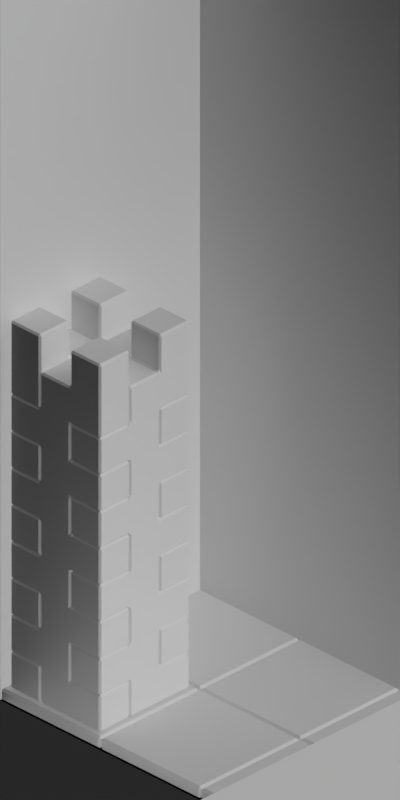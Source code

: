 # Source: toy_shop.blend  (saved by Blender 2.63.0; exported with 4.5.12 LTS)
import bpy
from mathutils import Matrix  # noqa: F401  (used for matrix-valued properties, if any)

bpy.ops.wm.read_factory_settings(use_empty=True)
scene = bpy.context.scene
scene.name = 'Scene'

# ---- collections
col_collection_1 = bpy.data.collections.new('Collection 1'); scene.collection.children.link(col_collection_1)

# ---- materials (node trees are filled in below, after node groups)
mat_toyland_blue = bpy.data.materials.new('Toyland_Blue')
mat_toyland_greylight = bpy.data.materials.new('Toyland_GreyLight')
mat_toyland_reddark = bpy.data.materials.new('Toyland_RedDark')
mat_toyland_red = bpy.data.materials.new('Toyland_Red')
mat_toyland_green = bpy.data.materials.new('Toyland_Green')
mat_toyland_greendark = bpy.data.materials.new('Toyland_GreenDark')
mat_toyland_beigedark = bpy.data.materials.new('Toyland_BeigeDark')
mat_toyland_beige = bpy.data.materials.new('Toyland_Beige')
mat_toyland_bluedark = bpy.data.materials.new('Toyland_BlueDark')
mat_toyland_bluelight = bpy.data.materials.new('Toyland_BlueLight')
mat_special_background = bpy.data.materials.new('Special_Background')

# ---- material node trees

# ---- world
world_world = bpy.data.worlds.new('World'); scene.world = world_world
world_world.color = (0.0, 0.0, 0.0)
world_world.use_sun_shadow = False
world_world.sun_shadow_jitter_overblur = 0.0
world_world.cycles.sampling_method = 'MANUAL'
world_world.cycles.sample_map_resolution = 256
world_world.light_settings.ao_factor = 0.5

# ---- cameras
cam_camera = bpy.data.cameras.new('Camera')
cam_camera.type = 'ORTHO'
cam_camera.clip_start = 0.001
cam_camera.clip_end = 100.0
cam_camera.lens = 35.0
cam_camera.sensor_width = 32.0
cam_camera.sensor_height = 18.0
cam_camera.ortho_scale = 5.656
cam_camera.dof.focus_distance = 0.0
cam_camera.dof.aperture_fstop = 128.0

# ---- lights
light_lamp_004 = bpy.data.lights.new('Lamp.004', 'SUN')
light_lamp_004.transmission_factor = 0.0
light_lamp_004.cutoff_distance = 30.0
light_lamp_004.angle = 1.571
light_lamp_004.energy = 1.0
light_lamp_004.shadow_buffer_clip_start = 1.001
light_lamp_004.shadow_soft_size = 1.0
light_lamp_004.shadow_cascade_max_distance = 1000.0
light_lamp_004.cycles.use_multiple_importance_sampling = False
light_lamp_003 = bpy.data.lights.new('Lamp.003', 'SUN')
light_lamp_003.transmission_factor = 0.0
light_lamp_003.cutoff_distance = 30.0
light_lamp_003.use_shadow = False
light_lamp_003.angle = 1.571
light_lamp_003.energy = 1.0
light_lamp_003.shadow_buffer_clip_start = 1.001
light_lamp_003.shadow_soft_size = 1.0
light_lamp_003.shadow_cascade_max_distance = 1000.0
light_lamp_003.cycles.use_multiple_importance_sampling = False

# ---- meshes
me_plane_040 = bpy.data.meshes.new('Plane.040')
me_plane_040.from_pydata([(1.0, 1.0, 0.0), (7.55e-08, 1.0, 0.0), (0.0, 0.0, 0.0), (1.0, -7.55e-08, 0.0), (1.0, 1.0, 0.1), (7.55e-08, 1.0, 0.1), (0.0, 0.0, 0.1), (1.0, -7.55e-08, 0.1), (-1.0, 1.0, 0.0), (-7.55e-08, 1.0, 0.0), (0.0, 0.0, 0.0), (-1.0, -7.55e-08, 0.0), (-1.0, 1.0, 0.1), (-7.55e-08, 1.0, 0.1), (0.0, 0.0, 0.1), (-1.0, -7.55e-08, 0.1), (1.0, -1.0, 0.0), (7.55e-08, -1.0, 0.0), (0.0, 0.0, 0.0), (1.0, 7.55e-08, 0.0), (1.0, -1.0, 0.1), (7.55e-08, -1.0, 0.1), (0.0, 0.0, 0.1), (1.0, 7.55e-08, 0.1), (-1.0, -1.0, 0.0), (-7.55e-08, -1.0, 0.0), (0.0, 0.0, 0.0), (-1.0, 7.55e-08, 0.0), (-1.0, -1.0, 0.1), (-7.55e-08, -1.0, 0.1), (0.0, 0.0, 0.1), (-1.0, 7.55e-08, 0.1)], [], [(0, 3, 2, 1), (4, 5, 6, 7), (5, 4, 0, 1), (2, 3, 7, 6), (6, 5, 1, 2), (3, 0, 4, 7), (9, 10, 11, 8), (15, 14, 13, 12), (9, 8, 12, 13), (14, 15, 11, 10), (10, 9, 13, 14), (15, 12, 8, 11), (17, 18, 19, 16), (23, 22, 21, 20), (17, 16, 20, 21), (22, 23, 19, 18), (18, 17, 21, 22), (23, 20, 16, 19), (24, 27, 26, 25), (28, 29, 30, 31), (29, 28, 24, 25), (26, 27, 31, 30), (30, 29, 25, 26), (27, 24, 28, 31)])
me_plane_040.polygons.foreach_set('use_smooth', [True] * 24)
me_plane_040.polygons.foreach_set('material_index', [1, 1, 1, 1, 1, 1, 0, 0, 0, 0, 0, 0, 0, 0, 0, 0, 0, 0, 1, 1, 1, 1, 1, 1])
me_plane_040.materials.append(mat_toyland_blue)
me_plane_040.materials.append(mat_toyland_greylight)
me_plane_040.use_remesh_preserve_volume = False
me_plane_040.use_remesh_preserve_attributes = False
me_plane_040.use_mirror_vertex_groups = False
me_plane_040.update()
me_cube_011 = bpy.data.meshes.new('Cube.011')
me_cube_011.from_pydata([(-0.6, 0.2, 1.2), (0.2, 0.6, 0.0), (0.2, 0.6, 0.4), (0.2, 0.2, 0.4), (0.2, 0.2, 0.0), (-0.6, 0.2, 0.8), (0.2, 0.2, 0.8), (0.2, 0.2, 1.2), (-0.6, 0.2, 0.0), (-0.6, 0.2, 0.4), (-0.6, 0.6, 0.4), (-0.6, 0.6, 0.0), (-0.2, 0.2, 0.4), (-0.2, 0.6, 0.4), (-0.2, 0.2, 0.0), (-0.2, 0.6, 0.0), (0.6, 0.6, 0.4), (0.6, 0.2, 0.4), (0.2, 0.6, 1.2), (0.2, 0.6, 0.8), (0.6, 0.6, 0.8), (0.6, 0.2, 0.8), (-0.6, 0.6, 1.2), (-0.6, 0.6, 0.8), (-0.2, 0.2, 1.2), (-0.2, 0.6, 1.2), (-0.2, 0.2, 0.8), (-0.2, 0.6, 0.8), (0.6, 0.6, 1.2), (0.6, 0.2, 1.2), (0.6, 0.6, 1.6), (0.6, 0.2, 1.6), (-0.6, 0.2, 1.6), (0.2, 0.2, 2.0), (0.2, 0.6, 2.0), (0.2, 0.6, 1.6), (-0.6, 0.6, 2.0), (-0.2, 0.2, 2.0), (0.6, 0.6, 2.0), (-0.6, 0.2, 2.8), (0.2, 0.2, 2.4), (0.2, 0.2, 2.8), (-0.6, 0.6, 2.4), (-0.2, 0.2, 2.8), (-0.2, 0.6, 2.8), (-0.2, 0.2, 2.4), (0.2, 0.2, 1.6), (-0.6, 0.2, 2.4), (-0.6, 0.2, 2.0), (-0.6, 0.6, 1.6), (-0.2, 0.6, 2.0), (-0.2, 0.2, 1.6), (-0.2, 0.6, 1.6), (0.6, 0.2, 2.0), (0.2, 0.6, 2.8), (0.2, 0.6, 2.4), (0.6, 0.6, 2.4), (0.6, 0.2, 2.4), (-0.6, 0.6, 2.8), (-0.2, 0.6, 2.4), (0.6, 0.6, 2.8), (0.6, 0.2, 2.8), (0.6, 0.6, 3.2), (0.6, 0.2, 3.2), (-0.6, 0.2, 3.6), (-0.6, 0.2, 3.2), (0.2, 0.2, 3.2), (0.2, 0.2, 3.6), (0.2, 0.6, 3.6), (0.2, 0.6, 3.2), (-0.6, 0.6, 3.6), (-0.6, 0.6, 3.2), (-0.2, 0.2, 3.6), (-0.2, 0.6, 3.6), (-0.2, 0.2, 3.2), (-0.2, 0.6, 3.2), (-0.6, 0.6, 4.0), (-0.6, 0.2, 4.0), (-0.2, 0.6, 4.0), (-0.2, 0.2, 4.0)], [], [(13, 12, 9, 10), (50, 52, 35, 34), (25, 27, 19, 18), (1, 4, 3, 2), (10, 9, 8, 11), (12, 14, 8, 9), (18, 7, 29, 28), (10, 11, 15, 13), (11, 8, 14, 15), (23, 5, 26, 27), (22, 23, 27, 25), (24, 26, 5, 0), (22, 0, 5, 23), (19, 6, 7, 18), (2, 3, 17, 16), (25, 24, 0, 22), (13, 15, 1, 2), (15, 14, 4, 1), (3, 4, 14, 12), (16, 17, 21, 20), (7, 6, 26, 24), (28, 29, 31, 30), (35, 18, 28, 30), (26, 6, 3, 12), (13, 2, 19, 27), (3, 6, 21, 17), (19, 2, 16, 20), (41, 40, 45, 43), (20, 21, 6, 19), (12, 13, 27, 26), (45, 40, 33, 37), (60, 61, 63, 62), (73, 75, 69, 68), (67, 72, 73, 68), (62, 63, 66, 69), (71, 65, 74, 75), (70, 71, 75, 73), (72, 74, 65, 64), (70, 64, 65, 71), (69, 66, 67, 68), (76, 77, 64, 70), (67, 66, 74, 72), (69, 54, 60, 62), (72, 64, 77, 79), (79, 78, 73, 72), (78, 76, 70, 73), (78, 79, 77, 76), (34, 33, 53, 38), (30, 31, 46, 35), (49, 32, 51, 52), (36, 49, 52, 50), (37, 51, 32, 48), (36, 48, 32, 49), (35, 46, 33, 34), (50, 37, 48, 36), (33, 46, 51, 37), (38, 53, 57, 56), (51, 46, 7, 24), (7, 46, 31, 29), (44, 59, 55, 54), (25, 18, 35, 52), (42, 47, 45, 59), (58, 42, 59, 44), (43, 45, 47, 39), (58, 39, 47, 42), (55, 40, 41, 54), (24, 25, 52, 51), (33, 40, 57, 53), (55, 34, 38, 56), (56, 57, 40, 55), (37, 50, 59, 45), (50, 34, 55, 59), (44, 43, 39, 58), (54, 41, 61, 60), (52, 51, 46, 35), (74, 66, 41, 43), (41, 66, 63, 61), (44, 54, 69, 75), (43, 44, 75, 74)])
me_cube_011.materials.append(mat_toyland_reddark)
me_cube_011.use_remesh_preserve_volume = False
me_cube_011.use_remesh_preserve_attributes = False
me_cube_011.use_mirror_vertex_groups = False
me_cube_011.update()
me_cube_010 = bpy.data.meshes.new('Cube.010')
me_cube_010.from_pydata([(-0.6, 0.2, 1.2), (0.2, 0.6, 0.0), (0.2, 0.6, 0.4), (0.2, 0.2, 0.4), (0.2, 0.2, 0.0), (-0.6, 0.2, 0.8), (0.2, 0.2, 0.8), (0.2, 0.2, 1.2), (-0.6, 0.2, 0.0), (-0.6, 0.2, 0.4), (-0.6, 0.6, 0.4), (-0.6, 0.6, 0.0), (-0.2, 0.2, 0.4), (-0.2, 0.6, 0.4), (-0.2, 0.2, 0.0), (-0.2, 0.6, 0.0), (0.6, 0.6, 0.4), (0.6, 0.2, 0.4), (0.2, 0.6, 1.2), (0.2, 0.6, 0.8), (0.6, 0.6, 0.8), (0.6, 0.2, 0.8), (-0.6, 0.6, 1.2), (-0.6, 0.6, 0.8), (-0.2, 0.2, 1.2), (-0.2, 0.6, 1.2), (-0.2, 0.2, 0.8), (-0.2, 0.6, 0.8), (0.6, 0.6, 1.2), (0.6, 0.2, 1.2), (0.6, 0.6, 1.6), (0.6, 0.2, 1.6), (-0.6, 0.2, 1.6), (0.2, 0.2, 2.0), (0.2, 0.6, 2.0), (0.2, 0.6, 1.6), (-0.6, 0.6, 2.0), (-0.2, 0.2, 2.0), (0.6, 0.6, 2.0), (-0.6, 0.2, 2.8), (0.2, 0.2, 2.4), (0.2, 0.2, 2.8), (-0.6, 0.6, 2.4), (-0.2, 0.2, 2.8), (-0.2, 0.6, 2.8), (-0.2, 0.2, 2.4), (0.2, 0.2, 1.6), (-0.6, 0.2, 2.4), (-0.6, 0.2, 2.0), (-0.6, 0.6, 1.6), (-0.2, 0.6, 2.0), (-0.2, 0.2, 1.6), (-0.2, 0.6, 1.6), (0.6, 0.2, 2.0), (0.2, 0.6, 2.8), (0.2, 0.6, 2.4), (0.6, 0.6, 2.4), (0.6, 0.2, 2.4), (-0.6, 0.6, 2.8), (-0.2, 0.6, 2.4), (0.6, 0.6, 2.8), (0.6, 0.2, 2.8), (0.6, 0.6, 3.2), (0.6, 0.2, 3.2), (-0.6, 0.2, 3.6), (-0.6, 0.2, 3.2), (0.2, 0.2, 3.2), (0.2, 0.2, 3.6), (0.2, 0.6, 3.6), (0.2, 0.6, 3.2), (-0.6, 0.6, 3.6), (-0.6, 0.6, 3.2), (-0.2, 0.2, 3.6), (-0.2, 0.6, 3.6), (-0.2, 0.2, 3.2), (-0.2, 0.6, 3.2), (-0.2, 0.6, 4.0), (-0.2, 0.2, 4.0), (-0.6, 0.6, 4.0), (-0.6, 0.2, 4.0)], [], [(13, 12, 9, 10), (50, 52, 35, 34), (25, 27, 19, 18), (1, 4, 3, 2), (10, 9, 8, 11), (12, 14, 8, 9), (18, 7, 29, 28), (10, 11, 15, 13), (11, 8, 14, 15), (23, 5, 26, 27), (22, 23, 27, 25), (24, 26, 5, 0), (22, 0, 5, 23), (19, 6, 7, 18), (2, 3, 17, 16), (25, 24, 0, 22), (13, 15, 1, 2), (15, 14, 4, 1), (3, 4, 14, 12), (16, 17, 21, 20), (7, 6, 26, 24), (28, 29, 31, 30), (35, 18, 28, 30), (26, 6, 3, 12), (13, 2, 19, 27), (3, 6, 21, 17), (19, 2, 16, 20), (41, 40, 45, 43), (20, 21, 6, 19), (12, 13, 27, 26), (45, 40, 33, 37), (60, 61, 63, 62), (73, 75, 69, 68), (76, 78, 70, 73), (62, 63, 66, 69), (71, 65, 74, 75), (70, 71, 75, 73), (72, 74, 65, 64), (70, 64, 65, 71), (69, 66, 67, 68), (78, 79, 64, 70), (67, 66, 74, 72), (76, 77, 79, 78), (69, 54, 60, 62), (67, 72, 73, 68), (72, 64, 79, 77), (77, 76, 73, 72), (34, 33, 53, 38), (30, 31, 46, 35), (49, 32, 51, 52), (36, 49, 52, 50), (37, 51, 32, 48), (36, 48, 32, 49), (35, 46, 33, 34), (50, 37, 48, 36), (33, 46, 51, 37), (38, 53, 57, 56), (51, 46, 7, 24), (7, 46, 31, 29), (44, 59, 55, 54), (25, 18, 35, 52), (42, 47, 45, 59), (58, 42, 59, 44), (43, 45, 47, 39), (58, 39, 47, 42), (55, 40, 41, 54), (24, 25, 52, 51), (33, 40, 57, 53), (55, 34, 38, 56), (56, 57, 40, 55), (37, 50, 59, 45), (50, 34, 55, 59), (44, 43, 39, 58), (54, 41, 61, 60), (52, 51, 46, 35), (74, 66, 41, 43), (41, 66, 63, 61), (44, 54, 69, 75), (43, 44, 75, 74)])
me_cube_010.materials.append(mat_toyland_red)
me_cube_010.use_remesh_preserve_volume = False
me_cube_010.use_remesh_preserve_attributes = False
me_cube_010.use_mirror_vertex_groups = False
me_cube_010.update()
me_cube_009 = bpy.data.meshes.new('Cube.009')
me_cube_009.from_pydata([(-0.6, 0.2, 1.2), (0.2, 0.6, 0.0), (0.2, 0.6, 0.4), (0.2, 0.2, 0.4), (0.2, 0.2, 0.0), (-0.6, 0.2, 0.8), (0.2, 0.2, 0.8), (0.2, 0.2, 1.2), (-0.6, 0.2, 0.0), (-0.6, 0.2, 0.4), (-0.6, 0.6, 0.4), (-0.6, 0.6, 0.0), (-0.2, 0.2, 0.4), (-0.2, 0.6, 0.4), (-0.2, 0.2, 0.0), (-0.2, 0.6, 0.0), (0.6, 0.6, 0.4), (0.6, 0.2, 0.4), (0.2, 0.6, 1.2), (0.2, 0.6, 0.8), (0.6, 0.6, 0.8), (0.6, 0.2, 0.8), (-0.6, 0.6, 1.2), (-0.6, 0.6, 0.8), (-0.2, 0.2, 1.2), (-0.2, 0.6, 1.2), (-0.2, 0.2, 0.8), (-0.2, 0.6, 0.8), (0.6, 0.6, 1.2), (0.6, 0.2, 1.2), (0.6, 0.6, 1.6), (0.6, 0.2, 1.6), (-0.6, 0.2, 1.6), (0.2, 0.2, 2.0), (0.2, 0.6, 2.0), (0.2, 0.6, 1.6), (-0.6, 0.6, 2.0), (-0.2, 0.2, 2.0), (0.6, 0.6, 2.0), (-0.6, 0.2, 2.8), (0.2, 0.2, 2.4), (0.2, 0.2, 2.8), (-0.6, 0.6, 2.4), (-0.2, 0.2, 2.8), (-0.2, 0.6, 2.8), (-0.2, 0.2, 2.4), (0.2, 0.2, 1.6), (-0.6, 0.2, 2.4), (-0.6, 0.2, 2.0), (-0.6, 0.6, 1.6), (-0.2, 0.6, 2.0), (-0.2, 0.2, 1.6), (-0.2, 0.6, 1.6), (0.6, 0.2, 2.0), (0.2, 0.6, 2.8), (0.2, 0.6, 2.4), (0.6, 0.6, 2.4), (0.6, 0.2, 2.4), (-0.6, 0.6, 2.8), (-0.2, 0.6, 2.4), (0.6, 0.6, 2.8), (0.6, 0.2, 2.8), (0.6, 0.6, 3.2), (0.6, 0.2, 3.2), (-0.6, 0.2, 3.6), (-0.6, 0.2, 3.2), (0.2, 0.2, 3.2), (0.2, 0.2, 3.6), (0.2, 0.6, 3.6), (0.2, 0.6, 3.2), (-0.6, 0.6, 3.6), (-0.6, 0.6, 3.2), (-0.2, 0.2, 3.6), (-0.2, 0.6, 3.6), (-0.2, 0.2, 3.2), (-0.2, 0.6, 3.2), (0.6, 0.6, 3.6), (0.6, 0.2, 3.6), (0.6, 0.6, 4.0), (0.6, 0.2, 4.0), (-0.6, 0.2, 4.4), (-0.6, 0.2, 4.0), (0.2, 0.2, 4.0), (0.2, 0.2, 4.4), (0.2, 0.6, 4.4), (0.2, 0.6, 4.0), (-0.6, 0.6, 4.4), (-0.6, 0.6, 4.0), (-0.2, 0.2, 4.4), (-0.2, 0.6, 4.4), (-0.2, 0.2, 4.0), (-0.2, 0.6, 4.0), (-0.6, 0.2, 4.8), (-0.6, 0.6, 4.8), (-0.2, 0.2, 4.8), (-0.2, 0.6, 4.8)], [], [(13, 12, 9, 10), (50, 52, 35, 34), (25, 27, 19, 18), (1, 4, 3, 2), (10, 9, 8, 11), (12, 14, 8, 9), (18, 7, 29, 28), (10, 11, 15, 13), (11, 8, 14, 15), (23, 5, 26, 27), (22, 23, 27, 25), (24, 26, 5, 0), (22, 0, 5, 23), (19, 6, 7, 18), (2, 3, 17, 16), (25, 24, 0, 22), (13, 15, 1, 2), (15, 14, 4, 1), (3, 4, 14, 12), (16, 17, 21, 20), (7, 6, 26, 24), (28, 29, 31, 30), (35, 18, 28, 30), (26, 6, 3, 12), (13, 2, 19, 27), (3, 6, 21, 17), (19, 2, 16, 20), (41, 40, 45, 43), (20, 21, 6, 19), (12, 13, 27, 26), (45, 40, 33, 37), (83, 88, 89, 84), (60, 61, 63, 62), (73, 75, 69, 68), (68, 67, 77, 76), (62, 63, 66, 69), (71, 65, 74, 75), (70, 71, 75, 73), (72, 74, 65, 64), (70, 64, 65, 71), (69, 66, 67, 68), (73, 72, 64, 70), (67, 66, 74, 72), (76, 77, 79, 78), (69, 54, 60, 62), (89, 91, 85, 84), (87, 81, 90, 91), (86, 87, 91, 89), (88, 90, 81, 80), (86, 80, 81, 87), (85, 82, 83, 84), (94, 95, 89, 88), (83, 82, 90, 88), (67, 82, 79, 77), (85, 68, 76, 78), (78, 79, 82, 85), (72, 73, 91, 90), (73, 68, 85, 91), (90, 82, 67, 72), (95, 94, 92, 93), (88, 80, 92, 94), (93, 92, 80, 86), (95, 93, 86, 89), (34, 33, 53, 38), (30, 31, 46, 35), (49, 32, 51, 52), (36, 49, 52, 50), (37, 51, 32, 48), (36, 48, 32, 49), (35, 46, 33, 34), (50, 37, 48, 36), (33, 46, 51, 37), (38, 53, 57, 56), (51, 46, 7, 24), (7, 46, 31, 29), (44, 59, 55, 54), (25, 18, 35, 52), (42, 47, 45, 59), (58, 42, 59, 44), (43, 45, 47, 39), (58, 39, 47, 42), (55, 40, 41, 54), (24, 25, 52, 51), (33, 40, 57, 53), (55, 34, 38, 56), (56, 57, 40, 55), (37, 50, 59, 45), (50, 34, 55, 59), (44, 43, 39, 58), (54, 41, 61, 60), (52, 51, 46, 35), (74, 66, 41, 43), (41, 66, 63, 61), (44, 54, 69, 75), (43, 44, 75, 74)])
me_cube_009.materials.append(mat_toyland_green)
me_cube_009.use_remesh_preserve_volume = False
me_cube_009.use_remesh_preserve_attributes = False
me_cube_009.use_mirror_vertex_groups = False
me_cube_009.update()
me_cube_004 = bpy.data.meshes.new('Cube.004')
me_cube_004.from_pydata([(-0.6, 0.2, 1.2), (0.2, 0.6, 0.0), (0.2, 0.6, 0.4), (0.2, 0.2, 0.4), (0.2, 0.2, 0.0), (-0.6, 0.2, 0.8), (0.2, 0.2, 0.8), (0.2, 0.2, 1.2), (-0.6, 0.2, 0.0), (-0.6, 0.2, 0.4), (-0.6, 0.6, 0.4), (-0.6, 0.6, 0.0), (-0.2, 0.2, 0.4), (-0.2, 0.6, 0.4), (-0.2, 0.2, 0.0), (-0.2, 0.6, 0.0), (0.6, 0.6, 0.4), (0.6, 0.2, 0.4), (0.2, 0.6, 1.2), (0.2, 0.6, 0.8), (0.6, 0.6, 0.8), (0.6, 0.2, 0.8), (-0.6, 0.6, 1.2), (-0.6, 0.6, 0.8), (-0.2, 0.2, 1.2), (-0.2, 0.6, 1.2), (-0.2, 0.2, 0.8), (-0.2, 0.6, 0.8), (0.6, 0.6, 1.2), (0.6, 0.2, 1.2), (0.6, 0.6, 1.6), (0.6, 0.2, 1.6), (-0.6, 0.2, 1.6), (0.2, 0.2, 2.0), (0.2, 0.6, 2.0), (0.2, 0.6, 1.6), (-0.6, 0.6, 2.0), (-0.2, 0.2, 2.0), (0.6, 0.6, 2.0), (-0.6, 0.2, 2.8), (0.2, 0.2, 2.4), (0.2, 0.2, 2.8), (-0.6, 0.6, 2.4), (-0.2, 0.2, 2.8), (-0.2, 0.6, 2.8), (-0.2, 0.2, 2.4), (0.2, 0.2, 1.6), (-0.6, 0.2, 2.4), (-0.6, 0.2, 2.0), (-0.6, 0.6, 1.6), (-0.2, 0.6, 2.0), (-0.2, 0.2, 1.6), (-0.2, 0.6, 1.6), (0.6, 0.2, 2.0), (0.2, 0.6, 2.8), (0.2, 0.6, 2.4), (0.6, 0.6, 2.4), (0.6, 0.2, 2.4), (-0.6, 0.6, 2.8), (-0.2, 0.6, 2.4), (0.6, 0.6, 2.8), (0.6, 0.2, 2.8), (0.6, 0.6, 3.2), (0.6, 0.2, 3.2), (-0.6, 0.2, 3.6), (-0.6, 0.2, 3.2), (0.2, 0.2, 3.2), (0.2, 0.2, 3.6), (0.2, 0.6, 3.6), (0.2, 0.6, 3.2), (-0.6, 0.6, 3.6), (-0.6, 0.6, 3.2), (-0.2, 0.2, 3.6), (-0.2, 0.6, 3.6), (-0.2, 0.2, 3.2), (-0.2, 0.6, 3.2), (0.6, 0.6, 3.6), (0.6, 0.2, 3.6), (0.6, 0.6, 4.0), (0.6, 0.2, 4.0), (-0.6, 0.2, 4.4), (-0.6, 0.2, 4.0), (0.2, 0.2, 4.0), (0.2, 0.2, 4.4), (0.2, 0.6, 4.4), (0.2, 0.6, 4.0), (-0.6, 0.6, 4.4), (-0.6, 0.6, 4.0), (-0.2, 0.2, 4.4), (-0.2, 0.6, 4.4), (-0.2, 0.2, 4.0), (-0.2, 0.6, 4.0), (-0.6, 0.2, 4.8), (-0.6, 0.6, 4.8), (-0.2, 0.2, 4.8), (-0.2, 0.6, 4.8)], [], [(13, 12, 9, 10), (50, 52, 35, 34), (25, 27, 19, 18), (1, 4, 3, 2), (10, 9, 8, 11), (12, 14, 8, 9), (18, 7, 29, 28), (10, 11, 15, 13), (11, 8, 14, 15), (23, 5, 26, 27), (22, 23, 27, 25), (24, 26, 5, 0), (22, 0, 5, 23), (19, 6, 7, 18), (2, 3, 17, 16), (25, 24, 0, 22), (13, 15, 1, 2), (15, 14, 4, 1), (3, 4, 14, 12), (16, 17, 21, 20), (7, 6, 26, 24), (28, 29, 31, 30), (35, 18, 28, 30), (26, 6, 3, 12), (13, 2, 19, 27), (3, 6, 21, 17), (19, 2, 16, 20), (41, 40, 45, 43), (20, 21, 6, 19), (12, 13, 27, 26), (45, 40, 33, 37), (83, 88, 89, 84), (60, 61, 63, 62), (73, 75, 69, 68), (68, 67, 77, 76), (62, 63, 66, 69), (71, 65, 74, 75), (70, 71, 75, 73), (72, 74, 65, 64), (70, 64, 65, 71), (69, 66, 67, 68), (73, 72, 64, 70), (67, 66, 74, 72), (76, 77, 79, 78), (69, 54, 60, 62), (89, 91, 85, 84), (87, 81, 90, 91), (86, 87, 91, 89), (88, 90, 81, 80), (86, 80, 81, 87), (85, 82, 83, 84), (94, 95, 89, 88), (83, 82, 90, 88), (67, 82, 79, 77), (85, 68, 76, 78), (78, 79, 82, 85), (72, 73, 91, 90), (73, 68, 85, 91), (90, 82, 67, 72), (95, 94, 92, 93), (88, 80, 92, 94), (93, 92, 80, 86), (95, 93, 86, 89), (34, 33, 53, 38), (30, 31, 46, 35), (49, 32, 51, 52), (36, 49, 52, 50), (37, 51, 32, 48), (36, 48, 32, 49), (35, 46, 33, 34), (50, 37, 48, 36), (33, 46, 51, 37), (38, 53, 57, 56), (51, 46, 7, 24), (7, 46, 31, 29), (44, 59, 55, 54), (25, 18, 35, 52), (42, 47, 45, 59), (58, 42, 59, 44), (43, 45, 47, 39), (58, 39, 47, 42), (55, 40, 41, 54), (24, 25, 52, 51), (33, 40, 57, 53), (55, 34, 38, 56), (56, 57, 40, 55), (37, 50, 59, 45), (50, 34, 55, 59), (44, 43, 39, 58), (54, 41, 61, 60), (52, 51, 46, 35), (74, 66, 41, 43), (41, 66, 63, 61), (44, 54, 69, 75), (43, 44, 75, 74)])
me_cube_004.materials.append(mat_toyland_greendark)
me_cube_004.use_remesh_preserve_volume = False
me_cube_004.use_remesh_preserve_attributes = False
me_cube_004.use_mirror_vertex_groups = False
me_cube_004.update()
me_cube_007 = bpy.data.meshes.new('Cube.007')
me_cube_007.from_pydata([(-0.8, 0.4, 1.2), (0.4, 0.8, 0.0), (0.4, 0.8, 0.4), (0.4, 0.4, 0.4), (0.4, 0.4, 0.0), (-0.8, 0.4, 0.8), (0.4, 0.4, 0.8), (0.4, 0.4, 1.2), (-0.8, 0.4, 0.0), (-0.8, 0.4, 0.4), (-0.8, 0.8, 0.4), (-0.8, 0.8, 0.0), (-0.4, 0.4, 0.4), (-0.4, 0.8, 0.4), (-0.4, 0.4, 0.0), (-0.4, 0.8, 0.0), (0.8, 0.8, 0.4), (0.8, 0.4, 0.4), (0.4, 0.8, 1.2), (0.4, 0.8, 0.8), (0.8, 0.8, 0.8), (0.8, 0.4, 0.8), (-0.8, 0.8, 1.2), (-0.8, 0.8, 0.8), (-0.4, 0.4, 1.2), (-0.4, 0.8, 1.2), (-0.4, 0.4, 0.8), (-0.4, 0.8, 0.8), (0.8, 0.8, 1.2), (0.8, 0.4, 1.2), (0.8, 0.8, 1.6), (0.8, 0.4, 1.6), (-0.8, 0.4, 2.0), (-0.8, 0.4, 1.6), (0.4, 0.4, 1.6), (0.4, 0.4, 2.0), (0.4, 0.8, 2.0), (0.4, 0.8, 1.6), (-0.8, 0.8, 2.0), (-0.8, 0.8, 1.6), (-0.4, 0.4, 2.0), (-0.4, 0.8, 2.0), (-0.4, 0.4, 1.6), (-0.4, 0.8, 1.6), (0.8, 0.8, 2.0), (0.8, 0.4, 2.0), (0.8, 0.8, 2.4), (0.8, 0.4, 2.4), (-0.8, 0.4, 2.8), (-0.8, 0.4, 2.4), (0.4, 0.4, 2.4), (0.4, 0.4, 2.8), (0.4, 0.8, 2.8), (0.4, 0.8, 2.4), (-0.8, 0.8, 2.8), (-0.8, 0.8, 2.4), (-0.4, 0.4, 2.8), (-0.4, 0.8, 2.8), (-0.4, 0.4, 2.4), (-0.4, 0.8, 2.4), (-0.8, 0.4, 3.2), (-0.8, 0.8, 3.2), (-0.4, 0.4, 3.2), (-0.4, 0.8, 3.2), (-1.49e-08, 0.8, 0.4), (-1.49e-08, 0.8, 0.0), (-1.49e-08, 0.4, 0.4), (-1.49e-08, 0.4, 0.0), (-1.49e-08, 0.8, 1.2), (-1.49e-08, 0.8, 0.8), (-1.49e-08, 0.4, 1.2), (-1.49e-08, 0.4, 0.8), (-1.49e-08, 0.8, 2.0), (-1.49e-08, 0.8, 1.6), (-1.49e-08, 0.4, 2.0), (-1.49e-08, 0.4, 1.6), (-1.49e-08, 0.8, 2.8), (-1.49e-08, 0.8, 2.4), (-1.49e-08, 0.4, 2.8), (-1.49e-08, 0.4, 2.4), (-1.49e-08, 0.4, 3.2), (-1.49e-08, 0.8, 3.2), (0.4, 0.8, 3.2), (0.4, 0.4, 3.2)], [], [(13, 12, 9, 10), (78, 56, 57, 76), (68, 69, 19, 18), (1, 4, 3, 2), (10, 9, 8, 11), (12, 14, 8, 9), (18, 7, 29, 28), (10, 11, 15, 13), (11, 8, 14, 15), (23, 5, 26, 27), (22, 23, 27, 25), (24, 26, 5, 0), (22, 0, 5, 23), (19, 6, 7, 18), (2, 3, 17, 16), (25, 24, 0, 22), (64, 65, 1, 2), (65, 67, 4, 1), (66, 67, 14, 12), (16, 17, 21, 20), (70, 71, 26, 24), (28, 29, 31, 30), (72, 73, 37, 36), (36, 35, 45, 44), (30, 31, 34, 37), (39, 33, 42, 43), (38, 39, 43, 41), (40, 42, 33, 32), (38, 32, 33, 39), (37, 34, 35, 36), (41, 40, 32, 38), (74, 75, 42, 40), (44, 45, 47, 46), (37, 18, 28, 30), (75, 34, 7, 70), (7, 34, 31, 29), (76, 77, 53, 52), (68, 18, 37, 73), (71, 6, 3, 66), (64, 2, 19, 69), (3, 6, 21, 17), (19, 2, 16, 20), (55, 49, 58, 59), (54, 55, 59, 57), (56, 58, 49, 48), (54, 48, 49, 55), (53, 50, 51, 52), (62, 63, 57, 56), (78, 79, 58, 56), (20, 21, 6, 19), (12, 13, 27, 26), (24, 25, 43, 42), (35, 50, 47, 45), (53, 36, 44, 46), (46, 47, 50, 53), (40, 41, 59, 58), (72, 36, 53, 77), (79, 50, 35, 74), (63, 62, 60, 61), (56, 48, 60, 62), (61, 60, 48, 54), (63, 61, 54, 57), (52, 51, 83, 82), (25, 27, 69, 68), (13, 15, 65, 64), (15, 14, 67, 65), (3, 4, 67, 66), (7, 6, 71, 70), (41, 43, 73, 72), (35, 34, 75, 74), (42, 75, 70, 24), (57, 59, 77, 76), (25, 68, 73, 43), (26, 71, 66, 12), (13, 64, 69, 27), (51, 50, 79, 78), (41, 72, 77, 59), (58, 79, 74, 40), (76, 52, 82, 81), (80, 83, 51, 78), (78, 76, 81, 80), (83, 80, 81, 82)])
me_cube_007.materials.append(mat_toyland_beigedark)
me_cube_007.use_remesh_preserve_volume = False
me_cube_007.use_remesh_preserve_attributes = False
me_cube_007.use_mirror_vertex_groups = False
me_cube_007.update()
me_cube_008 = bpy.data.meshes.new('Cube.008')
me_cube_008.from_pydata([(-0.8, 0.4, 1.2), (0.4, 0.8, 0.0), (0.4, 0.8, 0.4), (0.4, 0.4, 0.4), (0.4, 0.4, 0.0), (-0.8, 0.4, 0.8), (0.4, 0.4, 0.8), (0.4, 0.4, 1.2), (-0.8, 0.4, 0.0), (-0.8, 0.4, 0.4), (-0.8, 0.8, 0.4), (-0.8, 0.8, 0.0), (-0.4, 0.4, 0.4), (-0.4, 0.8, 0.4), (-0.4, 0.4, 0.0), (-0.4, 0.8, 0.0), (0.8, 0.8, 0.4), (0.8, 0.4, 0.4), (0.4, 0.8, 1.2), (0.4, 0.8, 0.8), (0.8, 0.8, 0.8), (0.8, 0.4, 0.8), (-0.8, 0.8, 1.2), (-0.8, 0.8, 0.8), (-0.4, 0.4, 1.2), (-0.4, 0.8, 1.2), (-0.4, 0.4, 0.8), (-0.4, 0.8, 0.8), (0.8, 0.8, 1.2), (0.8, 0.4, 1.2), (0.8, 0.8, 1.6), (0.8, 0.4, 1.6), (-0.8, 0.4, 2.0), (-0.8, 0.4, 1.6), (0.4, 0.4, 1.6), (0.4, 0.4, 2.0), (0.4, 0.8, 2.0), (0.4, 0.8, 1.6), (-0.8, 0.8, 2.0), (-0.8, 0.8, 1.6), (-0.4, 0.4, 2.0), (-0.4, 0.8, 2.0), (-0.4, 0.4, 1.6), (-0.4, 0.8, 1.6), (0.8, 0.8, 2.0), (0.8, 0.4, 2.0), (0.8, 0.8, 2.4), (0.8, 0.4, 2.4), (-0.8, 0.4, 2.8), (-0.8, 0.4, 2.4), (0.4, 0.4, 2.4), (0.4, 0.4, 2.8), (0.4, 0.8, 2.8), (0.4, 0.8, 2.4), (-0.8, 0.8, 2.8), (-0.8, 0.8, 2.4), (-0.4, 0.4, 2.8), (-0.4, 0.4, 2.4), (-0.4, 0.8, 2.4), (-0.4, 0.8, 2.8), (-1.47e-08, 0.8, 0.4), (-1.47e-08, 0.8, 0.0), (-1.47e-08, 0.4, 0.4), (-1.47e-08, 0.4, 0.0), (-1.47e-08, 0.8, 1.2), (-1.47e-08, 0.8, 0.8), (-1.47e-08, 0.4, 1.2), (-1.47e-08, 0.4, 0.8), (-1.47e-08, 0.8, 2.0), (-1.47e-08, 0.8, 1.6), (-1.47e-08, 0.4, 2.0), (-1.47e-08, 0.4, 1.6), (-1.47e-08, 0.8, 2.8), (-1.47e-08, 0.8, 2.4), (-1.47e-08, 0.4, 2.8), (-1.47e-08, 0.4, 2.4), (-0.4, 0.4, 3.2), (-0.4, 0.8, 3.2), (-1.47e-08, 0.8, 3.2), (-1.47e-08, 0.4, 3.2)], [], [(13, 12, 9, 10), (64, 65, 19, 18), (1, 4, 3, 2), (10, 9, 8, 11), (12, 14, 8, 9), (18, 7, 29, 28), (10, 11, 15, 13), (11, 8, 14, 15), (23, 5, 26, 27), (22, 23, 27, 25), (24, 26, 5, 0), (22, 0, 5, 23), (19, 6, 7, 18), (2, 3, 17, 16), (25, 24, 0, 22), (60, 61, 1, 2), (61, 63, 4, 1), (62, 63, 14, 12), (16, 17, 21, 20), (66, 67, 26, 24), (28, 29, 31, 30), (68, 69, 37, 36), (36, 35, 45, 44), (30, 31, 34, 37), (39, 33, 42, 43), (38, 39, 43, 41), (40, 42, 33, 32), (38, 32, 33, 39), (37, 34, 35, 36), (41, 40, 32, 38), (70, 71, 42, 40), (44, 45, 47, 46), (37, 18, 28, 30), (71, 34, 7, 66), (7, 34, 31, 29), (72, 73, 53, 52), (64, 18, 37, 69), (67, 6, 3, 62), (60, 2, 19, 65), (3, 6, 21, 17), (19, 2, 16, 20), (55, 49, 57, 58), (56, 57, 49, 48), (54, 48, 49, 55), (53, 50, 51, 52), (74, 75, 57, 56), (20, 21, 6, 19), (12, 13, 27, 26), (24, 25, 43, 42), (35, 50, 47, 45), (53, 36, 44, 46), (46, 47, 50, 53), (40, 41, 58, 57), (68, 36, 53, 73), (75, 50, 35, 70), (25, 27, 65, 64), (13, 15, 61, 60), (15, 14, 63, 61), (3, 4, 63, 62), (7, 6, 67, 66), (41, 43, 69, 68), (35, 34, 71, 70), (42, 71, 66, 24), (25, 64, 69, 43), (26, 67, 62, 12), (13, 60, 65, 27), (51, 50, 75, 74), (41, 68, 73, 58), (57, 75, 70, 40), (79, 76, 77, 78), (79, 78, 72, 74), (74, 56, 76, 79), (78, 77, 59, 72), (54, 55, 58, 59), (59, 56, 48, 54), (59, 58, 73, 72), (51, 74, 72, 52), (56, 59, 77, 76)])
me_cube_008.materials.append(mat_toyland_beige)
me_cube_008.use_remesh_preserve_volume = False
me_cube_008.use_remesh_preserve_attributes = False
me_cube_008.use_mirror_vertex_groups = False
me_cube_008.update()
me_cube_012 = bpy.data.meshes.new('Cube.012')
me_cube_012.from_pydata([(-0.8, 0.4, 1.2), (0.4, 0.8, 0.0), (0.4, 0.8, 0.4), (0.4, 0.4, 0.4), (0.4, 0.4, 0.0), (-0.8, 0.4, 0.8), (0.4, 0.4, 0.8), (0.4, 0.4, 1.2), (-0.8, 0.4, 0.0), (-0.8, 0.4, 0.4), (-0.8, 0.8, 0.4), (-0.8, 0.8, 0.0), (-0.4, 0.4, 0.4), (-0.4, 0.8, 0.4), (-0.4, 0.4, 0.0), (-0.4, 0.8, 0.0), (0.8, 0.8, 0.4), (0.8, 0.4, 0.4), (0.4, 0.8, 1.2), (0.4, 0.8, 0.8), (0.8, 0.8, 0.8), (0.8, 0.4, 0.8), (-0.8, 0.8, 1.2), (-0.8, 0.8, 0.8), (-0.4, 0.4, 1.2), (-0.4, 0.8, 1.2), (-0.4, 0.4, 0.8), (-0.4, 0.8, 0.8), (0.8, 0.8, 1.2), (0.8, 0.4, 1.2), (0.8, 0.8, 1.6), (0.8, 0.4, 1.6), (-0.8, 0.4, 2.0), (-0.8, 0.4, 1.6), (0.4, 0.4, 1.6), (0.4, 0.4, 2.0), (0.4, 0.8, 2.0), (0.4, 0.8, 1.6), (-0.8, 0.8, 2.0), (-0.8, 0.8, 1.6), (-0.4, 0.4, 2.0), (-0.4, 0.8, 2.0), (-0.4, 0.4, 1.6), (-0.4, 0.8, 1.6), (0.8, 0.8, 2.0), (0.8, 0.4, 2.0), (0.8, 0.8, 2.4), (0.8, 0.4, 2.4), (-0.8, 0.4, 2.8), (-0.8, 0.4, 2.4), (0.4, 0.4, 2.4), (0.4, 0.4, 2.8), (0.4, 0.8, 2.8), (0.4, 0.8, 2.4), (-0.8, 0.8, 2.8), (-0.8, 0.8, 2.4), (-0.4, 0.4, 2.8), (-0.4, 0.4, 2.4), (-0.4, 0.8, 2.4), (-0.4, 0.8, 2.8), (-1.47e-08, 0.8, 0.4), (-1.47e-08, 0.8, 0.0), (-1.47e-08, 0.4, 0.4), (-1.47e-08, 0.4, 0.0), (-1.47e-08, 0.8, 1.2), (-1.47e-08, 0.8, 0.8), (-1.47e-08, 0.4, 1.2), (-1.47e-08, 0.4, 0.8), (-1.47e-08, 0.8, 2.0), (-1.47e-08, 0.8, 1.6), (-1.47e-08, 0.4, 2.0), (-1.47e-08, 0.4, 1.6), (-1.47e-08, 0.8, 2.8), (-1.47e-08, 0.8, 2.4), (-1.47e-08, 0.4, 2.8), (-1.47e-08, 0.4, 2.4), (-0.4, 0.4, 3.2), (-0.4, 0.8, 3.2), (-1.47e-08, 0.8, 3.2), (-1.47e-08, 0.4, 3.2)], [], [(13, 12, 9, 10), (64, 65, 19, 18), (1, 4, 3, 2), (10, 9, 8, 11), (12, 14, 8, 9), (18, 7, 29, 28), (10, 11, 15, 13), (11, 8, 14, 15), (23, 5, 26, 27), (22, 23, 27, 25), (24, 26, 5, 0), (22, 0, 5, 23), (19, 6, 7, 18), (2, 3, 17, 16), (25, 24, 0, 22), (60, 61, 1, 2), (61, 63, 4, 1), (62, 63, 14, 12), (16, 17, 21, 20), (66, 67, 26, 24), (28, 29, 31, 30), (68, 69, 37, 36), (36, 35, 45, 44), (30, 31, 34, 37), (39, 33, 42, 43), (38, 39, 43, 41), (40, 42, 33, 32), (38, 32, 33, 39), (37, 34, 35, 36), (41, 40, 32, 38), (70, 71, 42, 40), (44, 45, 47, 46), (37, 18, 28, 30), (71, 34, 7, 66), (7, 34, 31, 29), (72, 73, 53, 52), (64, 18, 37, 69), (67, 6, 3, 62), (60, 2, 19, 65), (3, 6, 21, 17), (19, 2, 16, 20), (55, 49, 57, 58), (56, 57, 49, 48), (54, 48, 49, 55), (53, 50, 51, 52), (74, 75, 57, 56), (20, 21, 6, 19), (12, 13, 27, 26), (24, 25, 43, 42), (35, 50, 47, 45), (53, 36, 44, 46), (46, 47, 50, 53), (40, 41, 58, 57), (68, 36, 53, 73), (75, 50, 35, 70), (25, 27, 65, 64), (13, 15, 61, 60), (15, 14, 63, 61), (3, 4, 63, 62), (7, 6, 67, 66), (41, 43, 69, 68), (35, 34, 71, 70), (42, 71, 66, 24), (25, 64, 69, 43), (26, 67, 62, 12), (13, 60, 65, 27), (51, 50, 75, 74), (41, 68, 73, 58), (57, 75, 70, 40), (79, 76, 77, 78), (79, 78, 72, 74), (74, 56, 76, 79), (78, 77, 59, 72), (54, 55, 58, 59), (59, 56, 48, 54), (59, 58, 73, 72), (51, 74, 72, 52), (56, 59, 77, 76)])
me_cube_012.materials.append(mat_toyland_blue)
me_cube_012.use_remesh_preserve_volume = False
me_cube_012.use_remesh_preserve_attributes = False
me_cube_012.use_mirror_vertex_groups = False
me_cube_012.update()
me_cube_013 = bpy.data.meshes.new('Cube.013')
me_cube_013.from_pydata([(-0.8, 0.4, 1.2), (0.4, 0.8, 0.0), (0.4, 0.8, 0.4), (0.4, 0.4, 0.4), (0.4, 0.4, 0.0), (-0.8, 0.4, 0.8), (0.4, 0.4, 0.8), (0.4, 0.4, 1.2), (-0.8, 0.4, 0.0), (-0.8, 0.4, 0.4), (-0.8, 0.8, 0.4), (-0.8, 0.8, 0.0), (-0.4, 0.4, 0.4), (-0.4, 0.8, 0.4), (-0.4, 0.4, 0.0), (-0.4, 0.8, 0.0), (0.8, 0.8, 0.4), (0.8, 0.4, 0.4), (0.4, 0.8, 1.2), (0.4, 0.8, 0.8), (0.8, 0.8, 0.8), (0.8, 0.4, 0.8), (-0.8, 0.8, 1.2), (-0.8, 0.8, 0.8), (-0.4, 0.4, 1.2), (-0.4, 0.8, 1.2), (-0.4, 0.4, 0.8), (-0.4, 0.8, 0.8), (0.8, 0.8, 1.2), (0.8, 0.4, 1.2), (0.8, 0.8, 1.6), (0.8, 0.4, 1.6), (-0.8, 0.4, 2.0), (-0.8, 0.4, 1.6), (0.4, 0.4, 1.6), (0.4, 0.4, 2.0), (0.4, 0.8, 2.0), (0.4, 0.8, 1.6), (-0.8, 0.8, 2.0), (-0.8, 0.8, 1.6), (-0.4, 0.4, 2.0), (-0.4, 0.8, 2.0), (-0.4, 0.4, 1.6), (-0.4, 0.8, 1.6), (0.8, 0.8, 2.0), (0.8, 0.4, 2.0), (0.8, 0.8, 2.4), (0.8, 0.4, 2.4), (-0.8, 0.4, 2.8), (-0.8, 0.4, 2.4), (0.4, 0.4, 2.4), (0.4, 0.4, 2.8), (0.4, 0.8, 2.8), (0.4, 0.8, 2.4), (-0.8, 0.8, 2.8), (-0.8, 0.8, 2.4), (-0.4, 0.4, 2.8), (-0.4, 0.8, 2.8), (-0.4, 0.4, 2.4), (-0.4, 0.8, 2.4), (-0.8, 0.4, 3.2), (-0.8, 0.8, 3.2), (-0.4, 0.4, 3.2), (-0.4, 0.8, 3.2), (-1.49e-08, 0.8, 0.4), (-1.49e-08, 0.8, 0.0), (-1.49e-08, 0.4, 0.4), (-1.49e-08, 0.4, 0.0), (-1.49e-08, 0.8, 1.2), (-1.49e-08, 0.8, 0.8), (-1.49e-08, 0.4, 1.2), (-1.49e-08, 0.4, 0.8), (-1.49e-08, 0.8, 2.0), (-1.49e-08, 0.8, 1.6), (-1.49e-08, 0.4, 2.0), (-1.49e-08, 0.4, 1.6), (-1.49e-08, 0.8, 2.8), (-1.49e-08, 0.8, 2.4), (-1.49e-08, 0.4, 2.8), (-1.49e-08, 0.4, 2.4), (-1.49e-08, 0.4, 3.2), (-1.49e-08, 0.8, 3.2), (0.4, 0.8, 3.2), (0.4, 0.4, 3.2)], [], [(13, 12, 9, 10), (78, 56, 57, 76), (68, 69, 19, 18), (1, 4, 3, 2), (10, 9, 8, 11), (12, 14, 8, 9), (18, 7, 29, 28), (10, 11, 15, 13), (11, 8, 14, 15), (23, 5, 26, 27), (22, 23, 27, 25), (24, 26, 5, 0), (22, 0, 5, 23), (19, 6, 7, 18), (2, 3, 17, 16), (25, 24, 0, 22), (64, 65, 1, 2), (65, 67, 4, 1), (66, 67, 14, 12), (16, 17, 21, 20), (70, 71, 26, 24), (28, 29, 31, 30), (72, 73, 37, 36), (36, 35, 45, 44), (30, 31, 34, 37), (39, 33, 42, 43), (38, 39, 43, 41), (40, 42, 33, 32), (38, 32, 33, 39), (37, 34, 35, 36), (41, 40, 32, 38), (74, 75, 42, 40), (44, 45, 47, 46), (37, 18, 28, 30), (75, 34, 7, 70), (7, 34, 31, 29), (76, 77, 53, 52), (68, 18, 37, 73), (71, 6, 3, 66), (64, 2, 19, 69), (3, 6, 21, 17), (19, 2, 16, 20), (55, 49, 58, 59), (54, 55, 59, 57), (56, 58, 49, 48), (54, 48, 49, 55), (53, 50, 51, 52), (62, 63, 57, 56), (78, 79, 58, 56), (20, 21, 6, 19), (12, 13, 27, 26), (24, 25, 43, 42), (35, 50, 47, 45), (53, 36, 44, 46), (46, 47, 50, 53), (40, 41, 59, 58), (72, 36, 53, 77), (79, 50, 35, 74), (63, 62, 60, 61), (56, 48, 60, 62), (61, 60, 48, 54), (63, 61, 54, 57), (52, 51, 83, 82), (25, 27, 69, 68), (13, 15, 65, 64), (15, 14, 67, 65), (3, 4, 67, 66), (7, 6, 71, 70), (41, 43, 73, 72), (35, 34, 75, 74), (42, 75, 70, 24), (57, 59, 77, 76), (25, 68, 73, 43), (26, 71, 66, 12), (13, 64, 69, 27), (51, 50, 79, 78), (41, 72, 77, 59), (58, 79, 74, 40), (76, 52, 82, 81), (80, 83, 51, 78), (78, 76, 81, 80), (83, 80, 81, 82)])
me_cube_013.materials.append(mat_toyland_bluedark)
me_cube_013.use_remesh_preserve_volume = False
me_cube_013.use_remesh_preserve_attributes = False
me_cube_013.use_mirror_vertex_groups = False
me_cube_013.update()
me_cube_015 = bpy.data.meshes.new('Cube.015')
me_cube_015.from_pydata([(-1.0, 0.4, 2.0), (0.2, 0.4, 2.0), (0.2, 0.8, 2.0), (0.6, 0.4, 2.4), (-1.0, 0.8, 2.0), (0.2, 0.4, 2.4), (-0.6, 0.4, 2.0), (0.6, 0.8, 2.4), (-0.6, 0.8, 2.0), (1.0, 0.4, -1.192e-07), (0.6, 0.4, -1.192e-07), (-0.2, 0.4, -1.192e-07), (-0.6, 0.4, -1.192e-07), (0.2, 0.4, -1.192e-07), (-0.2, 0.8, 2.0), (-1.0, 0.4, -1.192e-07), (-0.2, 0.4, 2.0), (-0.6, 0.4, 2.4), (-0.6, 0.8, 2.4), (-0.2, 0.8, 2.4), (-0.2, 0.4, 2.4), (0.2, 0.8, -1.192e-07), (-1.0, 0.8, -1.192e-07), (-0.6, 0.8, -1.192e-07), (-0.2, 0.8, -1.192e-07), (0.6, 0.4, 2.0), (0.6, 0.8, 2.0), (0.2, 0.8, 2.4), (0.6, 0.8, -1.192e-07), (1.0, 0.4, 2.0), (1.0, 0.8, 2.0), (1.0, 0.8, -1.192e-07), (1.4, 0.4, -1.192e-07), (1.4, 0.4, 2.0), (1.4, 0.8, 2.0), (1.4, 0.8, -1.192e-07), (1.0, 0.4, 2.4), (1.0, 0.8, 2.4), (1.4, 0.4, 2.4), (1.4, 0.8, 2.4)], [], [(26, 25, 3, 7), (2, 26, 7, 27), (11, 12, 6, 16), (20, 17, 18, 19), (20, 19, 14, 16), (16, 6, 17, 20), (19, 18, 8, 14), (16, 1, 13, 11), (8, 6, 0, 4), (12, 15, 0, 6), (1, 16, 14, 2), (6, 8, 18, 17), (8, 4, 22, 23), (14, 8, 23, 24), (24, 21, 2, 14), (28, 26, 2, 21), (31, 30, 26, 28), (30, 29, 25, 26), (5, 3, 25, 1), (29, 9, 10, 25), (25, 10, 13, 1), (27, 5, 1, 2), (7, 3, 5, 27), (35, 34, 30, 31), (33, 32, 9, 29), (39, 37, 30, 34), (39, 38, 36, 37), (34, 33, 38, 39), (37, 36, 29, 30), (36, 38, 33, 29), (22, 4, 0, 15), (12, 23, 22, 15), (11, 24, 23, 12), (24, 11, 13, 21), (10, 28, 21, 13), (9, 31, 28, 10), (31, 9, 32, 35)])
me_cube_015.materials.append(mat_toyland_bluelight)
me_cube_015.use_remesh_preserve_volume = False
me_cube_015.use_remesh_preserve_attributes = False
me_cube_015.use_mirror_vertex_groups = False
me_cube_015.update()
me_cube_014 = bpy.data.meshes.new('Cube.014')
me_cube_014.from_pydata([(-1.4, 0.4, 2.0), (-0.2, 0.4, 2.0), (-0.2, 0.8, 2.0), (0.2, 0.4, 2.4), (-1.4, 0.8, 2.0), (-0.2, 0.4, 2.4), (-1.0, 0.4, 2.0), (0.2, 0.8, 2.4), (-1.0, 0.8, 2.0), (0.6, 0.4, -1.192e-07), (0.2, 0.4, -1.192e-07), (-0.6, 0.4, -1.192e-07), (-1.0, 0.4, -1.192e-07), (-0.2, 0.4, -1.192e-07), (-0.6, 0.8, 2.0), (-1.4, 0.4, -1.192e-07), (-0.6, 0.4, 2.0), (-1.0, 0.4, 2.4), (-1.0, 0.8, 2.4), (-0.6, 0.8, 2.4), (-0.6, 0.4, 2.4), (-0.2, 0.8, -1.192e-07), (-1.4, 0.8, -1.192e-07), (-1.0, 0.8, -1.192e-07), (-0.6, 0.8, -1.192e-07), (0.2, 0.4, 2.0), (0.2, 0.8, 2.0), (-0.2, 0.8, 2.4), (0.2, 0.8, -1.192e-07), (0.6, 0.4, 2.0), (0.6, 0.8, 2.0), (0.6, 0.8, -1.192e-07), (1.0, 0.4, -1.192e-07), (1.0, 0.4, 2.0), (1.0, 0.8, 2.0), (1.0, 0.8, -1.192e-07), (0.6, 0.4, 2.4), (0.6, 0.8, 2.4), (1.0, 0.4, 2.4), (1.0, 0.8, 2.4)], [], [(26, 25, 3, 7), (2, 26, 7, 27), (11, 12, 6, 16), (20, 17, 18, 19), (20, 19, 14, 16), (16, 6, 17, 20), (19, 18, 8, 14), (16, 1, 13, 11), (8, 6, 0, 4), (12, 15, 0, 6), (1, 16, 14, 2), (6, 8, 18, 17), (8, 4, 22, 23), (14, 8, 23, 24), (24, 21, 2, 14), (28, 26, 2, 21), (31, 30, 26, 28), (30, 29, 25, 26), (5, 3, 25, 1), (29, 9, 10, 25), (25, 10, 13, 1), (27, 5, 1, 2), (7, 3, 5, 27), (35, 34, 30, 31), (33, 32, 9, 29), (39, 37, 30, 34), (39, 38, 36, 37), (34, 33, 38, 39), (37, 36, 29, 30), (36, 38, 33, 29), (22, 4, 0, 15), (12, 23, 22, 15), (11, 24, 23, 12), (24, 11, 13, 21), (10, 28, 21, 13), (9, 31, 28, 10), (31, 9, 32, 35)])
me_cube_014.materials.append(mat_toyland_bluelight)
me_cube_014.use_remesh_preserve_volume = False
me_cube_014.use_remesh_preserve_attributes = False
me_cube_014.use_mirror_vertex_groups = False
me_cube_014.update()
me_plane_000 = bpy.data.meshes.new('Plane.000')
me_plane_000.from_pydata([(1.0, -1.0, 0.0), (1.0, 1.0, 0.0), (-1.0, 1.0, 0.0), (3.0, 1.0, 1.634), (3.0, 3.0, 1.634), (1.0, 3.0, 1.634), (3.0, 1.0, 0.0), (3.0, 3.0, 0.0), (1.0, 3.0, 0.0)], [], [(3, 4, 1, 0), (5, 4, 1, 2), (6, 7, 4, 3), (8, 7, 4, 5)])
me_plane_000.materials.append(mat_special_background)
me_plane_000.use_remesh_preserve_volume = False
me_plane_000.use_remesh_preserve_attributes = False
me_plane_000.use_mirror_vertex_groups = False
me_plane_000.update()
me_plane_011 = bpy.data.meshes.new('Plane.011')
me_plane_011.from_pydata([(1.0, -1.0, 0.0), (-1.0, -1.0, 0.0), (1.0, 1.0, 0.0), (-1.0, 1.0, 0.0), (1.0, -1.0, 6.0), (-1.0, -1.0, 6.0), (-1.0, 1.0, 6.0), (3.0, 1.0, 1.634), (3.0, 3.0, 1.634), (1.0, 3.0, 1.634), (3.0, 1.0, 0.0), (3.0, 3.0, 0.0), (1.0, 3.0, 0.0)], [], [(6, 5, 1, 3), (0, 1, 5, 4), (7, 8, 2, 0), (9, 8, 2, 3), (10, 11, 8, 7), (12, 11, 8, 9)])
me_plane_011.materials.append(mat_special_background)
me_plane_011.use_remesh_preserve_volume = False
me_plane_011.use_remesh_preserve_attributes = False
me_plane_011.use_mirror_vertex_groups = False
me_plane_011.update()

# ---- objects
ob_plane_012 = bpy.data.objects.new('Plane.012', me_plane_040)
ob_plane_011 = bpy.data.objects.new('Plane.011', me_plane_040)
ob_plane_010 = bpy.data.objects.new('Plane.010', me_plane_040)
ob_plane_009 = bpy.data.objects.new('Plane.009', me_plane_040)
ob_plane_008 = bpy.data.objects.new('Plane.008', me_plane_040)
ob_plane_007 = bpy.data.objects.new('Plane.007', me_plane_040)
ob_plane_006 = bpy.data.objects.new('Plane.006', me_plane_040)
ob_plane_005 = bpy.data.objects.new('Plane.005', me_plane_040)
ob_plane_002 = bpy.data.objects.new('Plane.002', me_plane_040)
ob_plane_001 = bpy.data.objects.new('Plane.001', me_plane_040)
ob_plane_000 = bpy.data.objects.new('Plane.000', me_plane_040)
ob_cube_047 = bpy.data.objects.new('Cube.047', me_cube_011)
ob_cube_046 = bpy.data.objects.new('Cube.046', me_cube_011)
ob_cube_045 = bpy.data.objects.new('Cube.045', me_cube_010)
ob_cube_044 = bpy.data.objects.new('Cube.044', me_cube_010)
ob_cube_043 = bpy.data.objects.new('Cube.043', me_cube_009)
ob_cube_042 = bpy.data.objects.new('Cube.042', me_cube_009)
ob_cube_014 = bpy.data.objects.new('Cube.014', me_cube_004)
ob_cube_001 = bpy.data.objects.new('Cube.001', me_cube_004)
ob_cube_041 = bpy.data.objects.new('Cube.041', me_cube_004)
ob_cube_040 = bpy.data.objects.new('Cube.040', me_cube_004)
ob_cube_039 = bpy.data.objects.new('Cube.039', me_cube_007)
ob_cube_038 = bpy.data.objects.new('Cube.038', me_cube_007)
ob_cube_037 = bpy.data.objects.new('Cube.037', me_cube_008)
ob_cube_036 = bpy.data.objects.new('Cube.036', me_cube_008)
ob_cube_035 = bpy.data.objects.new('Cube.035', me_cube_009)
ob_cube_034 = bpy.data.objects.new('Cube.034', me_cube_009)
ob_cube_033 = bpy.data.objects.new('Cube.033', me_cube_010)
ob_cube_032 = bpy.data.objects.new('Cube.032', me_cube_010)
ob_cube_031 = bpy.data.objects.new('Cube.031', me_cube_011)
ob_cube_030 = bpy.data.objects.new('Cube.030', me_cube_011)
ob_cube_029 = bpy.data.objects.new('Cube.029', me_cube_012)
ob_cube_028 = bpy.data.objects.new('Cube.028', me_cube_012)
ob_cube_027 = bpy.data.objects.new('Cube.027', me_cube_013)
ob_cube_026 = bpy.data.objects.new('Cube.026', me_cube_013)
ob_cube_021 = bpy.data.objects.new('Cube.021', me_cube_015)
ob_cube_020 = bpy.data.objects.new('Cube.020', me_cube_015)
ob_cube_019 = bpy.data.objects.new('Cube.019', me_cube_014)
ob_cube_007 = bpy.data.objects.new('Cube.007', me_cube_014)
ob_cube_005 = bpy.data.objects.new('Cube.005', me_cube_013)
ob_cube_004 = bpy.data.objects.new('Cube.004', me_cube_013)
ob_cube_002 = bpy.data.objects.new('Cube.002', me_cube_012)
ob_cube_000 = bpy.data.objects.new('Cube.000', me_cube_012)
ob_cube_018 = bpy.data.objects.new('Cube.018', me_cube_011)
ob_cube_017 = bpy.data.objects.new('Cube.017', me_cube_011)
ob_cube_016 = bpy.data.objects.new('Cube.016', me_cube_010)
ob_cube_015 = bpy.data.objects.new('Cube.015', me_cube_010)
ob_cube_009 = bpy.data.objects.new('Cube.009', me_cube_009)
ob_cube_008 = bpy.data.objects.new('Cube.008', me_cube_009)
ob_cube_013 = bpy.data.objects.new('Cube.013', me_cube_008)
ob_cube_012 = bpy.data.objects.new('Cube.012', me_cube_008)
ob_cube_011 = bpy.data.objects.new('Cube.011', me_cube_007)
ob_cube_010 = bpy.data.objects.new('Cube.010', me_cube_007)
ob_cube_006 = bpy.data.objects.new('Cube.006', me_cube_004)
ob_cube_003 = bpy.data.objects.new('Cube.003', me_cube_004)
ob_plane_003 = bpy.data.objects.new('Plane.003', me_plane_040)
ob_rotationcontrol_001 = bpy.data.objects.new('RotationControl.001', None)
ob_empty = bpy.data.objects.new('Empty', None)
ob_plane_013 = bpy.data.objects.new('Plane.013', me_plane_000)
ob_plane_004 = bpy.data.objects.new('Plane.004', me_plane_011)
ob_cameratarget = bpy.data.objects.new('CameraTarget', None)
ob_camera = bpy.data.objects.new('Camera', cam_camera)
ob_lamp_001 = bpy.data.objects.new('Lamp.001', light_lamp_004)
ob_lamp = bpy.data.objects.new('Lamp', light_lamp_003)

# ---- transforms, parenting, visibility, modifiers, constraints
ob_plane_012.location = (0.0, 0.0, 0.0)
ob_plane_012.rotation_euler = (0.0, 0.0, -1.571)
ob_plane_012.lineart.crease_threshold = 0.0
_m = ob_plane_012.modifiers.new('Bevel', 'BEVEL')
_m.width = 0.02
_m.width_pct = 0.02
_m.limit_method = 'NONE'
_m.spread = 0.0
_m = ob_plane_012.modifiers.new('EdgeSplit', 'EDGE_SPLIT')
ob_plane_011.location = (-2.0, 0.0, 0.0)
ob_plane_011.rotation_euler = (0.0, 0.0, -1.571)
ob_plane_011.lineart.crease_threshold = 0.0
_m = ob_plane_011.modifiers.new('Bevel', 'BEVEL')
_m.width = 0.02
_m.width_pct = 0.02
_m.limit_method = 'NONE'
_m.spread = 0.0
_m = ob_plane_011.modifiers.new('EdgeSplit', 'EDGE_SPLIT')
ob_plane_010.location = (-2.0, 2.0, 0.0)
ob_plane_010.rotation_euler = (0.0, 0.0, -1.571)
ob_plane_010.lineart.crease_threshold = 0.0
_m = ob_plane_010.modifiers.new('Bevel', 'BEVEL')
_m.width = 0.02
_m.width_pct = 0.02
_m.limit_method = 'NONE'
_m.spread = 0.0
_m = ob_plane_010.modifiers.new('EdgeSplit', 'EDGE_SPLIT')
ob_plane_009.location = (0.0, 2.0, 0.0)
ob_plane_009.rotation_euler = (0.0, 0.0, -1.571)
ob_plane_009.lineart.crease_threshold = 0.0
_m = ob_plane_009.modifiers.new('Bevel', 'BEVEL')
_m.width = 0.02
_m.width_pct = 0.02
_m.limit_method = 'NONE'
_m.spread = 0.0
_m = ob_plane_009.modifiers.new('EdgeSplit', 'EDGE_SPLIT')
ob_plane_008.location = (-10.0, 2.0, 0.0)
ob_plane_008.rotation_euler = (0.0, 0.0, -1.571)
ob_plane_008.lineart.crease_threshold = 0.0
_m = ob_plane_008.modifiers.new('Bevel', 'BEVEL')
_m.width = 0.02
_m.width_pct = 0.02
_m.limit_method = 'NONE'
_m.spread = 0.0
_m = ob_plane_008.modifiers.new('EdgeSplit', 'EDGE_SPLIT')
ob_plane_007.location = (-12.0, 2.0, 0.0)
ob_plane_007.rotation_euler = (0.0, 0.0, -1.571)
ob_plane_007.lineart.crease_threshold = 0.0
_m = ob_plane_007.modifiers.new('Bevel', 'BEVEL')
_m.width = 0.02
_m.width_pct = 0.02
_m.limit_method = 'NONE'
_m.spread = 0.0
_m = ob_plane_007.modifiers.new('EdgeSplit', 'EDGE_SPLIT')
ob_plane_006.location = (-12.0, 0.0, 0.0)
ob_plane_006.rotation_euler = (0.0, 0.0, -1.571)
ob_plane_006.lineart.crease_threshold = 0.0
_m = ob_plane_006.modifiers.new('Bevel', 'BEVEL')
_m.width = 0.02
_m.width_pct = 0.02
_m.limit_method = 'NONE'
_m.spread = 0.0
_m = ob_plane_006.modifiers.new('EdgeSplit', 'EDGE_SPLIT')
ob_plane_005.location = (-10.0, 0.0, 0.0)
ob_plane_005.rotation_euler = (0.0, 0.0, -1.571)
ob_plane_005.lineart.crease_threshold = 0.0
_m = ob_plane_005.modifiers.new('Bevel', 'BEVEL')
_m.width = 0.02
_m.width_pct = 0.02
_m.limit_method = 'NONE'
_m.spread = 0.0
_m = ob_plane_005.modifiers.new('EdgeSplit', 'EDGE_SPLIT')
ob_plane_002.location = (-20.0, 0.0, 0.0)
ob_plane_002.rotation_euler = (0.0, 0.0, -1.571)
ob_plane_002.lineart.crease_threshold = 0.0
_m = ob_plane_002.modifiers.new('Bevel', 'BEVEL')
_m.width = 0.02
_m.width_pct = 0.02
_m.limit_method = 'NONE'
_m.spread = 0.0
_m = ob_plane_002.modifiers.new('EdgeSplit', 'EDGE_SPLIT')
ob_plane_001.location = (-22.0, 0.0, 0.0)
ob_plane_001.rotation_euler = (0.0, 0.0, -1.571)
ob_plane_001.lineart.crease_threshold = 0.0
_m = ob_plane_001.modifiers.new('Bevel', 'BEVEL')
_m.width = 0.02
_m.width_pct = 0.02
_m.limit_method = 'NONE'
_m.spread = 0.0
_m = ob_plane_001.modifiers.new('EdgeSplit', 'EDGE_SPLIT')
ob_plane_000.location = (-22.0, 2.0, 0.0)
ob_plane_000.rotation_euler = (0.0, 0.0, -1.571)
ob_plane_000.lineart.crease_threshold = 0.0
_m = ob_plane_000.modifiers.new('Bevel', 'BEVEL')
_m.width = 0.02
_m.width_pct = 0.02
_m.limit_method = 'NONE'
_m.spread = 0.0
_m = ob_plane_000.modifiers.new('EdgeSplit', 'EDGE_SPLIT')
ob_cube_047.location = (0.5, -0.5, 0.1)
ob_cube_047.rotation_euler = (0.0, 0.0, -1.571)
ob_cube_047.scale = (0.75, 0.75, 0.75)
ob_cube_047.lineart.crease_threshold = 0.0
_m = ob_cube_047.modifiers.new('Bevel', 'BEVEL')
_m.width = 0.02
_m.width_pct = 0.02
_m.limit_method = 'NONE'
_m.spread = 0.0
ob_cube_046.location = (0.5, -0.5, 0.1)
ob_cube_046.rotation_euler = (0.0, 0.0, 1.571)
ob_cube_046.scale = (0.75, 0.75, 0.75)
ob_cube_046.lineart.crease_threshold = 0.0
_m = ob_cube_046.modifiers.new('Bevel', 'BEVEL')
_m.width = 0.02
_m.width_pct = 0.02
_m.limit_method = 'NONE'
_m.spread = 0.0
ob_cube_045.location = (0.5, -0.5, 0.1)
ob_cube_045.scale = (0.75, 0.75, 0.75)
ob_cube_045.lineart.crease_threshold = 0.0
_m = ob_cube_045.modifiers.new('Bevel', 'BEVEL')
_m.width = 0.02
_m.width_pct = 0.02
_m.limit_method = 'NONE'
_m.spread = 0.0
ob_cube_044.location = (0.5, -0.5, 0.1)
ob_cube_044.rotation_euler = (0.0, 0.0, -3.142)
ob_cube_044.scale = (0.75, 0.75, 0.75)
ob_cube_044.lineart.crease_threshold = 0.0
_m = ob_cube_044.modifiers.new('Bevel', 'BEVEL')
_m.width = 0.02
_m.width_pct = 0.02
_m.limit_method = 'NONE'
_m.spread = 0.0
ob_cube_043.location = (-2.5, 2.5, 0.1)
ob_cube_043.rotation_euler = (0.0, 0.0, -3.142)
ob_cube_043.scale = (0.75, 0.75, 0.75)
ob_cube_043.lineart.crease_threshold = 0.0
_m = ob_cube_043.modifiers.new('Bevel', 'BEVEL')
_m.width = 0.02
_m.width_pct = 0.02
_m.limit_method = 'NONE'
_m.spread = 0.0
ob_cube_042.location = (-2.5, 2.5, 0.1)
ob_cube_042.scale = (0.75, 0.75, 0.75)
ob_cube_042.lineart.crease_threshold = 0.0
_m = ob_cube_042.modifiers.new('Bevel', 'BEVEL')
_m.width = 0.02
_m.width_pct = 0.02
_m.limit_method = 'NONE'
_m.spread = 0.0
ob_cube_014.location = (-2.5, 2.5, 0.1)
ob_cube_014.rotation_euler = (0.0, 0.0, 1.571)
ob_cube_014.scale = (0.75, 0.75, 0.75)
ob_cube_014.lineart.crease_threshold = 0.0
_m = ob_cube_014.modifiers.new('Bevel', 'BEVEL')
_m.width = 0.02
_m.width_pct = 0.02
_m.limit_method = 'NONE'
_m.spread = 0.0
ob_cube_001.location = (-2.5, 2.5, 0.1)
ob_cube_001.rotation_euler = (0.0, 0.0, -1.571)
ob_cube_001.scale = (0.75, 0.75, 0.75)
ob_cube_001.lineart.crease_threshold = 0.0
_m = ob_cube_001.modifiers.new('Bevel', 'BEVEL')
_m.width = 0.02
_m.width_pct = 0.02
_m.limit_method = 'NONE'
_m.spread = 0.0
ob_cube_041.location = (-12.5, 2.5, 0.1)
ob_cube_041.rotation_euler = (0.0, 0.0, -1.571)
ob_cube_041.scale = (0.75, 0.75, 0.75)
ob_cube_041.lineart.crease_threshold = 0.0
_m = ob_cube_041.modifiers.new('Bevel', 'BEVEL')
_m.width = 0.02
_m.width_pct = 0.02
_m.limit_method = 'NONE'
_m.spread = 0.0
ob_cube_040.location = (-12.5, 2.5, 0.1)
ob_cube_040.rotation_euler = (0.0, 0.0, 1.571)
ob_cube_040.scale = (0.75, 0.75, 0.75)
ob_cube_040.lineart.crease_threshold = 0.0
_m = ob_cube_040.modifiers.new('Bevel', 'BEVEL')
_m.width = 0.02
_m.width_pct = 0.02
_m.limit_method = 'NONE'
_m.spread = 0.0
ob_cube_039.location = (-9.65, 2.35, 0.1)
ob_cube_039.rotation_euler = (0.0, 0.0, -4.712)
ob_cube_039.scale = (0.75, 0.75, 0.75)
ob_cube_039.lineart.crease_threshold = 0.0
_m = ob_cube_039.modifiers.new('Bevel', 'BEVEL')
_m.width = 0.02
_m.width_pct = 0.02
_m.limit_method = 'NONE'
_m.spread = 0.0
ob_cube_038.location = (-9.65, 2.35, 0.1)
ob_cube_038.rotation_euler = (0.0, 0.0, -1.571)
ob_cube_038.scale = (0.75, 0.75, 0.75)
ob_cube_038.lineart.crease_threshold = 0.0
_m = ob_cube_038.modifiers.new('Bevel', 'BEVEL')
_m.width = 0.02
_m.width_pct = 0.02
_m.limit_method = 'NONE'
_m.spread = 0.0
ob_cube_037.location = (-9.65, 2.35, 0.1)
ob_cube_037.rotation_euler = (0.0, 0.0, -3.142)
ob_cube_037.scale = (0.75, 0.75, 0.75)
ob_cube_037.lineart.crease_threshold = 0.0
_m = ob_cube_037.modifiers.new('Bevel', 'BEVEL')
_m.width = 0.02
_m.width_pct = 0.02
_m.limit_method = 'NONE'
_m.spread = 0.0
ob_cube_036.location = (-9.65, 2.35, 0.1)
ob_cube_036.rotation_euler = (0.0, 0.0, -6.283)
ob_cube_036.scale = (0.75, 0.75, 0.75)
ob_cube_036.lineart.crease_threshold = 0.0
_m = ob_cube_036.modifiers.new('Bevel', 'BEVEL')
_m.width = 0.02
_m.width_pct = 0.02
_m.limit_method = 'NONE'
_m.spread = 0.0
ob_cube_035.location = (-12.5, 2.5, 0.1)
ob_cube_035.scale = (0.75, 0.75, 0.75)
ob_cube_035.lineart.crease_threshold = 0.0
_m = ob_cube_035.modifiers.new('Bevel', 'BEVEL')
_m.width = 0.02
_m.width_pct = 0.02
_m.limit_method = 'NONE'
_m.spread = 0.0
ob_cube_034.location = (-12.5, 2.5, 0.1)
ob_cube_034.rotation_euler = (0.0, 0.0, -3.142)
ob_cube_034.scale = (0.75, 0.75, 0.75)
ob_cube_034.lineart.crease_threshold = 0.0
_m = ob_cube_034.modifiers.new('Bevel', 'BEVEL')
_m.width = 0.02
_m.width_pct = 0.02
_m.limit_method = 'NONE'
_m.spread = 0.0
ob_cube_033.location = (-9.5, -0.5, 0.1)
ob_cube_033.rotation_euler = (0.0, 0.0, -3.142)
ob_cube_033.scale = (0.75, 0.75, 0.75)
ob_cube_033.lineart.crease_threshold = 0.0
_m = ob_cube_033.modifiers.new('Bevel', 'BEVEL')
_m.width = 0.02
_m.width_pct = 0.02
_m.limit_method = 'NONE'
_m.spread = 0.0
ob_cube_032.location = (-9.5, -0.5, 0.1)
ob_cube_032.scale = (0.75, 0.75, 0.75)
ob_cube_032.lineart.crease_threshold = 0.0
_m = ob_cube_032.modifiers.new('Bevel', 'BEVEL')
_m.width = 0.02
_m.width_pct = 0.02
_m.limit_method = 'NONE'
_m.spread = 0.0
ob_cube_031.location = (-9.5, -0.5, 0.1)
ob_cube_031.rotation_euler = (0.0, 0.0, 1.571)
ob_cube_031.scale = (0.75, 0.75, 0.75)
ob_cube_031.lineart.crease_threshold = 0.0
_m = ob_cube_031.modifiers.new('Bevel', 'BEVEL')
_m.width = 0.02
_m.width_pct = 0.02
_m.limit_method = 'NONE'
_m.spread = 0.0
ob_cube_030.location = (-9.5, -0.5, 0.1)
ob_cube_030.rotation_euler = (0.0, 0.0, -1.571)
ob_cube_030.scale = (0.75, 0.75, 0.75)
ob_cube_030.lineart.crease_threshold = 0.0
_m = ob_cube_030.modifiers.new('Bevel', 'BEVEL')
_m.width = 0.02
_m.width_pct = 0.02
_m.limit_method = 'NONE'
_m.spread = 0.0
ob_cube_029.location = (-12.35, -0.35, 0.1)
ob_cube_029.rotation_euler = (0.0, 0.0, -6.283)
ob_cube_029.scale = (0.75, 0.75, 0.75)
ob_cube_029.lineart.crease_threshold = 0.0
_m = ob_cube_029.modifiers.new('Bevel', 'BEVEL')
_m.width = 0.02
_m.width_pct = 0.02
_m.limit_method = 'NONE'
_m.spread = 0.0
ob_cube_028.location = (-12.35, -0.35, 0.1)
ob_cube_028.rotation_euler = (0.0, 0.0, -3.142)
ob_cube_028.scale = (0.75, 0.75, 0.75)
ob_cube_028.lineart.crease_threshold = 0.0
_m = ob_cube_028.modifiers.new('Bevel', 'BEVEL')
_m.width = 0.02
_m.width_pct = 0.02
_m.limit_method = 'NONE'
_m.spread = 0.0
ob_cube_027.location = (-12.35, -0.35, 0.1)
ob_cube_027.rotation_euler = (0.0, 0.0, -1.571)
ob_cube_027.scale = (0.75, 0.75, 0.75)
ob_cube_027.lineart.crease_threshold = 0.0
_m = ob_cube_027.modifiers.new('Bevel', 'BEVEL')
_m.width = 0.02
_m.width_pct = 0.02
_m.limit_method = 'NONE'
_m.spread = 0.0
ob_cube_026.location = (-12.35, -0.35, 0.1)
ob_cube_026.rotation_euler = (0.0, 0.0, -4.712)
ob_cube_026.scale = (0.75, 0.75, 0.75)
ob_cube_026.lineart.crease_threshold = 0.0
_m = ob_cube_026.modifiers.new('Bevel', 'BEVEL')
_m.width = 0.02
_m.width_pct = 0.02
_m.limit_method = 'NONE'
_m.spread = 0.0
ob_cube_021.location = (-22.15, 1.0, 0.1)
ob_cube_021.rotation_euler = (0.0, 0.0, -4.712)
ob_cube_021.scale = (0.75, 0.75, 0.75)
ob_cube_021.lineart.crease_threshold = 0.0
_m = ob_cube_021.modifiers.new('Bevel', 'BEVEL')
_m.width = 0.02
_m.width_pct = 0.02
_m.limit_method = 'NONE'
_m.spread = 0.0
ob_cube_020.location = (-19.85, 1.0, 0.1)
ob_cube_020.rotation_euler = (0.0, 0.0, -7.854)
ob_cube_020.scale = (0.75, 0.75, 0.75)
ob_cube_020.lineart.crease_threshold = 0.0
_m = ob_cube_020.modifiers.new('Bevel', 'BEVEL')
_m.width = 0.02
_m.width_pct = 0.02
_m.limit_method = 'NONE'
_m.spread = 0.0
ob_cube_019.location = (-21.0, -0.05, 0.1)
ob_cube_019.rotation_euler = (0.0, 0.0, -9.425)
ob_cube_019.scale = (0.75, 0.75, 0.75)
ob_cube_019.lineart.crease_threshold = 0.0
_m = ob_cube_019.modifiers.new('Bevel', 'BEVEL')
_m.width = 0.02
_m.width_pct = 0.02
_m.limit_method = 'NONE'
_m.spread = 0.0
ob_cube_007.location = (-21.0, 2.05, 0.1)
ob_cube_007.rotation_euler = (0.0, 0.0, -6.283)
ob_cube_007.scale = (0.75, 0.75, 0.75)
ob_cube_007.lineart.crease_threshold = 0.0
_m = ob_cube_007.modifiers.new('Bevel', 'BEVEL')
_m.width = 0.02
_m.width_pct = 0.02
_m.limit_method = 'NONE'
_m.spread = 0.0
ob_cube_005.location = (-22.35, -0.35, 0.1)
ob_cube_005.rotation_euler = (0.0, 0.0, -4.712)
ob_cube_005.scale = (0.75, 0.75, 0.75)
ob_cube_005.lineart.crease_threshold = 0.0
_m = ob_cube_005.modifiers.new('Bevel', 'BEVEL')
_m.width = 0.02
_m.width_pct = 0.02
_m.limit_method = 'NONE'
_m.spread = 0.0
ob_cube_004.location = (-22.35, -0.35, 0.1)
ob_cube_004.rotation_euler = (0.0, 0.0, -1.571)
ob_cube_004.scale = (0.75, 0.75, 0.75)
ob_cube_004.lineart.crease_threshold = 0.0
_m = ob_cube_004.modifiers.new('Bevel', 'BEVEL')
_m.width = 0.02
_m.width_pct = 0.02
_m.limit_method = 'NONE'
_m.spread = 0.0
ob_cube_002.location = (-22.35, -0.35, 0.1)
ob_cube_002.rotation_euler = (0.0, 0.0, -3.142)
ob_cube_002.scale = (0.75, 0.75, 0.75)
ob_cube_002.lineart.crease_threshold = 0.0
_m = ob_cube_002.modifiers.new('Bevel', 'BEVEL')
_m.width = 0.02
_m.width_pct = 0.02
_m.limit_method = 'NONE'
_m.spread = 0.0
ob_cube_000.location = (-22.35, -0.35, 0.1)
ob_cube_000.rotation_euler = (0.0, 0.0, -6.283)
ob_cube_000.scale = (0.75, 0.75, 0.75)
ob_cube_000.lineart.crease_threshold = 0.0
_m = ob_cube_000.modifiers.new('Bevel', 'BEVEL')
_m.width = 0.02
_m.width_pct = 0.02
_m.limit_method = 'NONE'
_m.spread = 0.0
ob_cube_018.location = (-19.5, -0.5, 0.1)
ob_cube_018.rotation_euler = (0.0, 0.0, -1.571)
ob_cube_018.scale = (0.75, 0.75, 0.75)
ob_cube_018.lineart.crease_threshold = 0.0
_m = ob_cube_018.modifiers.new('Bevel', 'BEVEL')
_m.width = 0.02
_m.width_pct = 0.02
_m.limit_method = 'NONE'
_m.spread = 0.0
ob_cube_017.location = (-19.5, -0.5, 0.1)
ob_cube_017.rotation_euler = (0.0, 0.0, 1.571)
ob_cube_017.scale = (0.75, 0.75, 0.75)
ob_cube_017.lineart.crease_threshold = 0.0
_m = ob_cube_017.modifiers.new('Bevel', 'BEVEL')
_m.width = 0.02
_m.width_pct = 0.02
_m.limit_method = 'NONE'
_m.spread = 0.0
ob_cube_016.location = (-19.5, -0.5, 0.1)
ob_cube_016.scale = (0.75, 0.75, 0.75)
ob_cube_016.lineart.crease_threshold = 0.0
_m = ob_cube_016.modifiers.new('Bevel', 'BEVEL')
_m.width = 0.02
_m.width_pct = 0.02
_m.limit_method = 'NONE'
_m.spread = 0.0
ob_cube_015.location = (-19.5, -0.5, 0.1)
ob_cube_015.rotation_euler = (0.0, 0.0, -3.142)
ob_cube_015.scale = (0.75, 0.75, 0.75)
ob_cube_015.lineart.crease_threshold = 0.0
_m = ob_cube_015.modifiers.new('Bevel', 'BEVEL')
_m.width = 0.02
_m.width_pct = 0.02
_m.limit_method = 'NONE'
_m.spread = 0.0
ob_cube_009.location = (-22.5, 2.5, 0.1)
ob_cube_009.rotation_euler = (0.0, 0.0, -3.142)
ob_cube_009.scale = (0.75, 0.75, 0.75)
ob_cube_009.lineart.crease_threshold = 0.0
_m = ob_cube_009.modifiers.new('Bevel', 'BEVEL')
_m.width = 0.02
_m.width_pct = 0.02
_m.limit_method = 'NONE'
_m.spread = 0.0
ob_cube_008.location = (-22.5, 2.5, 0.1)
ob_cube_008.scale = (0.75, 0.75, 0.75)
ob_cube_008.lineart.crease_threshold = 0.0
_m = ob_cube_008.modifiers.new('Bevel', 'BEVEL')
_m.width = 0.02
_m.width_pct = 0.02
_m.limit_method = 'NONE'
_m.spread = 0.0
ob_cube_013.location = (-19.65, 2.35, 0.1)
ob_cube_013.rotation_euler = (0.0, 0.0, -6.283)
ob_cube_013.scale = (0.75, 0.75, 0.75)
ob_cube_013.lineart.crease_threshold = 0.0
_m = ob_cube_013.modifiers.new('Bevel', 'BEVEL')
_m.width = 0.02
_m.width_pct = 0.02
_m.limit_method = 'NONE'
_m.spread = 0.0
ob_cube_012.location = (-19.65, 2.35, 0.1)
ob_cube_012.rotation_euler = (0.0, 0.0, -3.142)
ob_cube_012.scale = (0.75, 0.75, 0.75)
ob_cube_012.lineart.crease_threshold = 0.0
_m = ob_cube_012.modifiers.new('Bevel', 'BEVEL')
_m.width = 0.02
_m.width_pct = 0.02
_m.limit_method = 'NONE'
_m.spread = 0.0
ob_cube_011.location = (-19.65, 2.35, 0.1)
ob_cube_011.rotation_euler = (0.0, 0.0, -1.571)
ob_cube_011.scale = (0.75, 0.75, 0.75)
ob_cube_011.lineart.crease_threshold = 0.0
_m = ob_cube_011.modifiers.new('Bevel', 'BEVEL')
_m.width = 0.02
_m.width_pct = 0.02
_m.limit_method = 'NONE'
_m.spread = 0.0
ob_cube_010.location = (-19.65, 2.35, 0.1)
ob_cube_010.rotation_euler = (0.0, 0.0, -4.712)
ob_cube_010.scale = (0.75, 0.75, 0.75)
ob_cube_010.lineart.crease_threshold = 0.0
_m = ob_cube_010.modifiers.new('Bevel', 'BEVEL')
_m.width = 0.02
_m.width_pct = 0.02
_m.limit_method = 'NONE'
_m.spread = 0.0
ob_cube_006.location = (-22.5, 2.5, 0.1)
ob_cube_006.rotation_euler = (0.0, 0.0, 1.571)
ob_cube_006.scale = (0.75, 0.75, 0.75)
ob_cube_006.lineart.crease_threshold = 0.0
_m = ob_cube_006.modifiers.new('Bevel', 'BEVEL')
_m.width = 0.02
_m.width_pct = 0.02
_m.limit_method = 'NONE'
_m.spread = 0.0
ob_cube_003.location = (-22.5, 2.5, 0.1)
ob_cube_003.rotation_euler = (0.0, 0.0, -1.571)
ob_cube_003.scale = (0.75, 0.75, 0.75)
ob_cube_003.lineart.crease_threshold = 0.0
_m = ob_cube_003.modifiers.new('Bevel', 'BEVEL')
_m.width = 0.02
_m.width_pct = 0.02
_m.limit_method = 'NONE'
_m.spread = 0.0
ob_plane_003.location = (-20.0, 2.0, 0.0)
ob_plane_003.rotation_euler = (0.0, 0.0, -1.571)
ob_plane_003.lineart.crease_threshold = 0.0
_m = ob_plane_003.modifiers.new('Bevel', 'BEVEL')
_m.width = 0.02
_m.width_pct = 0.02
_m.limit_method = 'NONE'
_m.spread = 0.0
_m = ob_plane_003.modifiers.new('EdgeSplit', 'EDGE_SPLIT')
ob_rotationcontrol_001.location = (0.0, 0.0, 0.0)
ob_rotationcontrol_001.empty_image_offset = (0.0, 0.0)
ob_rotationcontrol_001.lineart.crease_threshold = 0.0
ob_empty.parent = ob_rotationcontrol_001
ob_empty.location = (0.0, 0.0, -1.0)
ob_empty.empty_image_offset = (0.0, 0.0)
ob_empty.lineart.crease_threshold = 0.0
ob_plane_013.parent = ob_empty
ob_plane_013.matrix_parent_inverse = Matrix(((1.0, 0.0, 0.0, 0.0), (0.0, 1.0, 0.0, 0.0), (0.0, 0.0, 1.0, 1.0), (0.0, 0.0, 0.0, 1.0)))
ob_plane_013.location = (0.0, -10.0, 0.0)
ob_plane_013.lineart.crease_threshold = 0.0
ob_plane_004.parent = ob_empty
ob_plane_004.matrix_parent_inverse = Matrix(((1.0, 0.0, 0.0, 0.0), (0.0, 1.0, 0.0, 0.0), (0.0, 0.0, 1.0, 1.0), (0.0, 0.0, 0.0, 1.0)))
ob_plane_004.location = (0.0, 0.0, 0.0)
ob_plane_004.lineart.crease_threshold = 0.0
ob_cameratarget.parent = ob_rotationcontrol_001
ob_cameratarget.location = (0.0, 0.0, 2.451)
ob_cameratarget.empty_image_offset = (0.0, 0.0)
ob_cameratarget.lineart.crease_threshold = 0.0
ob_camera.parent = ob_cameratarget
ob_camera.location = (4.0, 4.0, 3.268)
ob_camera.rotation_euler = (1.109, 0.01082, 0.8149)
ob_camera.lock_rotations_4d = False
ob_camera.empty_display_type = 'ARROWS'
ob_camera.color = (0.0, 0.0, 0.0, 0.0)
ob_camera.display_type = 'WIRE'
ob_camera.lineart.crease_threshold = 0.0
_c = ob_camera.constraints.new('TRACK_TO'); _c.name = 'TrackTo'
_c.target = ob_cameratarget
ob_lamp_001.parent = ob_rotationcontrol_001
ob_lamp_001.location = (-1.0, 2.0, 2.0)
ob_lamp_001.lock_rotations_4d = False
ob_lamp_001.empty_display_type = 'ARROWS'
ob_lamp_001.color = (0.0, 0.0, 0.0, 0.0)
ob_lamp_001.lineart.crease_threshold = 0.0
_c = ob_lamp_001.constraints.new('TRACK_TO'); _c.name = 'TrackTo'
_c.target = ob_rotationcontrol_001
ob_lamp.parent = ob_rotationcontrol_001
ob_lamp.location = (-1.0, 2.0, 0.8)
ob_lamp.lock_rotations_4d = False
ob_lamp.empty_display_type = 'ARROWS'
ob_lamp.color = (0.0, 0.0, 0.0, 0.0)
ob_lamp.lineart.crease_threshold = 0.0
_c = ob_lamp.constraints.new('TRACK_TO'); _c.name = 'TrackTo'
_c.target = ob_rotationcontrol_001

# ---- collection membership
col_collection_1.objects.link(ob_plane_012)
col_collection_1.objects.link(ob_plane_011)
col_collection_1.objects.link(ob_plane_010)
col_collection_1.objects.link(ob_plane_009)
col_collection_1.objects.link(ob_plane_008)
col_collection_1.objects.link(ob_plane_007)
col_collection_1.objects.link(ob_plane_006)
col_collection_1.objects.link(ob_plane_005)
col_collection_1.objects.link(ob_plane_002)
col_collection_1.objects.link(ob_plane_001)
col_collection_1.objects.link(ob_plane_000)
col_collection_1.objects.link(ob_cube_047)
col_collection_1.objects.link(ob_cube_046)
col_collection_1.objects.link(ob_cube_045)
col_collection_1.objects.link(ob_cube_044)
col_collection_1.objects.link(ob_cube_043)
col_collection_1.objects.link(ob_cube_042)
col_collection_1.objects.link(ob_cube_014)
col_collection_1.objects.link(ob_cube_001)
col_collection_1.objects.link(ob_cube_041)
col_collection_1.objects.link(ob_cube_040)
col_collection_1.objects.link(ob_cube_039)
col_collection_1.objects.link(ob_cube_038)
col_collection_1.objects.link(ob_cube_037)
col_collection_1.objects.link(ob_cube_036)
col_collection_1.objects.link(ob_cube_035)
col_collection_1.objects.link(ob_cube_034)
col_collection_1.objects.link(ob_cube_033)
col_collection_1.objects.link(ob_cube_032)
col_collection_1.objects.link(ob_cube_031)
col_collection_1.objects.link(ob_cube_030)
col_collection_1.objects.link(ob_cube_029)
col_collection_1.objects.link(ob_cube_028)
col_collection_1.objects.link(ob_cube_027)
col_collection_1.objects.link(ob_cube_026)
col_collection_1.objects.link(ob_cube_021)
col_collection_1.objects.link(ob_cube_020)
col_collection_1.objects.link(ob_cube_019)
col_collection_1.objects.link(ob_cube_007)
col_collection_1.objects.link(ob_cube_005)
col_collection_1.objects.link(ob_cube_004)
col_collection_1.objects.link(ob_cube_002)
col_collection_1.objects.link(ob_cube_000)
col_collection_1.objects.link(ob_cube_018)
col_collection_1.objects.link(ob_cube_017)
col_collection_1.objects.link(ob_cube_016)
col_collection_1.objects.link(ob_cube_015)
col_collection_1.objects.link(ob_cube_009)
col_collection_1.objects.link(ob_cube_008)
col_collection_1.objects.link(ob_cube_013)
col_collection_1.objects.link(ob_cube_012)
col_collection_1.objects.link(ob_cube_011)
col_collection_1.objects.link(ob_cube_010)
col_collection_1.objects.link(ob_cube_006)
col_collection_1.objects.link(ob_cube_003)
col_collection_1.objects.link(ob_plane_003)
col_collection_1.objects.link(ob_rotationcontrol_001)
col_collection_1.objects.link(ob_empty)
col_collection_1.objects.link(ob_plane_013)
col_collection_1.objects.link(ob_plane_004)
col_collection_1.objects.link(ob_cameratarget)
col_collection_1.objects.link(ob_camera)
col_collection_1.objects.link(ob_lamp_001)
col_collection_1.objects.link(ob_lamp)

# ---- scene / render settings (as saved in the file)
scene.camera = ob_camera
scene.frame_start = 1; scene.frame_end = 12; scene.frame_set(1)
scene.render.engine = 'BLENDER_EEVEE_NEXT'
scene.render.image_settings.compression = 90
scene.render.resolution_x = 256
scene.render.resolution_y = 512
scene.render.dither_intensity = 0.0
scene.render.bake_margin = 2
scene.render.bake_bias = 0.0
scene.cycles.use_denoising = False
scene.cycles.samples = 10
scene.cycles.sampling_pattern = 'TABULATED_SOBOL'
scene.cycles.light_sampling_threshold = 0.0
scene.cycles.use_adaptive_sampling = False
scene.cycles.use_light_tree = False
scene.cycles.blur_glossy = 0.0
scene.cycles.volume_bounces = 1
scene.cycles.pixel_filter_type = 'GAUSSIAN'
scene.cycles.sample_clamp_indirect = 0.0
scene.view_settings.view_transform = 'Standard'
bpy.context.view_layer.update()
